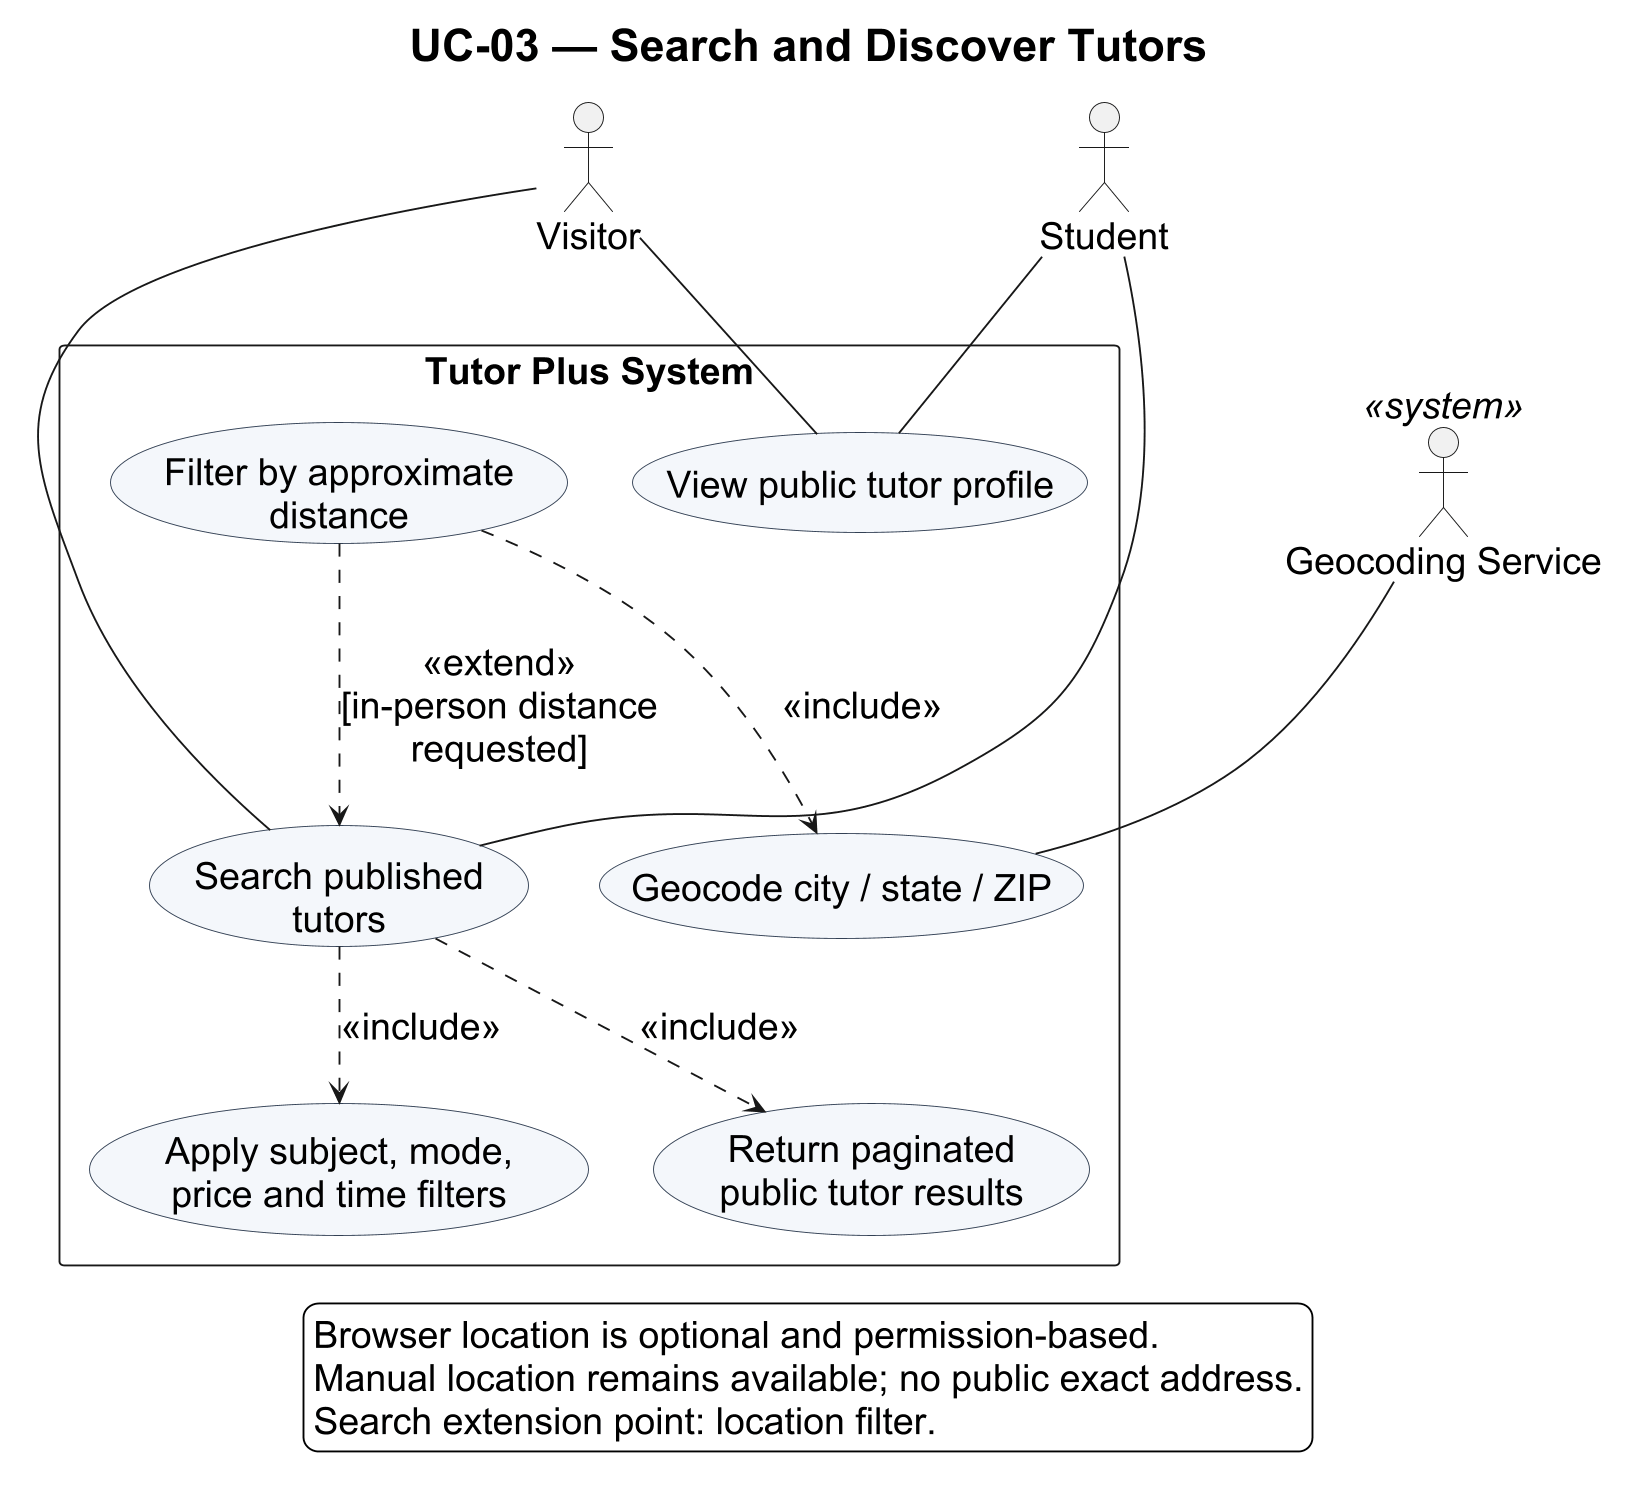

The diagram above was rendered by PlantUML. Its source (embedded in the PNG):
@startuml
title UC-03 — Search and Discover Tutors
top to bottom direction
skinparam backgroundColor white
skinparam defaultFontName Arial
skinparam defaultFontSize 20
skinparam legendFontSize 20
skinparam titleFontSize 24
skinparam shadowing false
skinparam dpi 180
skinparam usecaseBackgroundColor #F4F7FB
skinparam usecaseBorderColor #334155
actor Visitor
actor Student
actor "Geocoding Service" as Geo <<system>>
rectangle "Tutor Plus System" {
  usecase "Search published\ntutors" as Search
  usecase "Apply subject, mode,\nprice and time filters" as Filter
  usecase "Return paginated\npublic tutor results" as Results
  usecase "Filter by approximate\ndistance" as Distance
  usecase "Geocode city / state / ZIP" as Geocode
  usecase "View public tutor profile" as View
  Search ..> Filter : <<include>>
  Search ..> Results : <<include>>
  Distance ..> Search : <<extend>>\n[in-person distance\nrequested]
  Distance ..> Geocode : <<include>>
}
Visitor -- Search
Visitor -- View
Student -- Search
Student -- View
Geo -- Geocode
legend bottom
  Browser location is optional and permission-based.
  Manual location remains available; no public exact address.
  Search extension point: location filter.
endlegend
@enduml